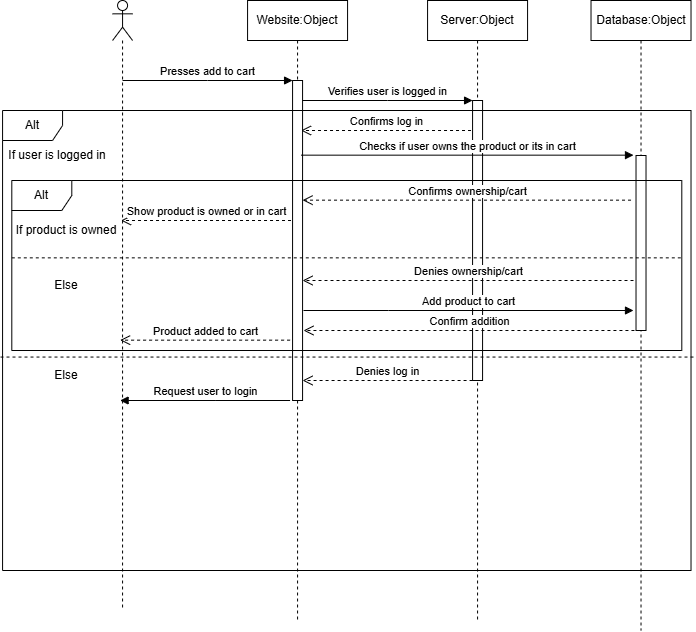

The diagram above was exported from draw.io. Its source (the exported page's mxGraphModel, read from the mxfile embedded in the PNG):
<mxGraphModel dx="1414" dy="743" grid="1" gridSize="10" guides="1" tooltips="1" connect="1" arrows="1" fold="1" page="1" pageScale="1" pageWidth="827" pageHeight="1169" math="0" shadow="0">
  <root>
    <mxCell id="0" />
    <mxCell id="1" parent="0" />
    <mxCell id="mmeKYNs1NmNpc9ZEm1Pt-1" parent="1" style="shape=umlLifeline;perimeter=lifelinePerimeter;whiteSpace=wrap;html=1;container=0;dropTarget=0;collapsible=0;recursiveResize=0;outlineConnect=0;portConstraint=eastwest;newEdgeStyle={&quot;edgeStyle&quot;:&quot;elbowEdgeStyle&quot;,&quot;elbow&quot;:&quot;vertical&quot;,&quot;curved&quot;:0,&quot;rounded&quot;:0};" value="Website:Object" vertex="1">
      <mxGeometry height="620" width="100" x="314.07" y="40" as="geometry" />
    </mxCell>
    <mxCell id="mmeKYNs1NmNpc9ZEm1Pt-2" parent="mmeKYNs1NmNpc9ZEm1Pt-1" style="html=1;points=[];perimeter=orthogonalPerimeter;outlineConnect=0;targetShapes=umlLifeline;portConstraint=eastwest;newEdgeStyle={&quot;edgeStyle&quot;:&quot;elbowEdgeStyle&quot;,&quot;elbow&quot;:&quot;vertical&quot;,&quot;curved&quot;:0,&quot;rounded&quot;:0};" value="" vertex="1">
      <mxGeometry height="320" width="10" x="45" y="80" as="geometry" />
    </mxCell>
    <mxCell id="mmeKYNs1NmNpc9ZEm1Pt-3" edge="1" parent="1" style="html=1;verticalAlign=bottom;endArrow=block;edgeStyle=elbowEdgeStyle;elbow=horizontal;curved=0;rounded=0;" target="mmeKYNs1NmNpc9ZEm1Pt-2" value="Presses add to cart">
      <mxGeometry relative="1" as="geometry">
        <Array as="points">
          <mxPoint x="274.07" y="120" />
        </Array>
        <mxPoint x="189.07" y="120" as="sourcePoint" />
      </mxGeometry>
    </mxCell>
    <mxCell id="mmeKYNs1NmNpc9ZEm1Pt-4" parent="1" style="shape=umlLifeline;perimeter=lifelinePerimeter;whiteSpace=wrap;html=1;container=1;dropTarget=0;collapsible=0;recursiveResize=0;outlineConnect=0;portConstraint=eastwest;newEdgeStyle={&quot;curved&quot;:0,&quot;rounded&quot;:0};participant=umlActor;" value="" vertex="1">
      <mxGeometry height="610" width="20" x="179.07" y="40" as="geometry" />
    </mxCell>
    <mxCell id="mmeKYNs1NmNpc9ZEm1Pt-5" edge="1" parent="1" style="html=1;verticalAlign=bottom;endArrow=block;edgeStyle=elbowEdgeStyle;elbow=vertical;curved=0;rounded=0;" value="Verifies user is logged in">
      <mxGeometry relative="1" as="geometry">
        <Array as="points">
          <mxPoint x="454.07" y="140" />
        </Array>
        <mxPoint x="369.07" y="140" as="sourcePoint" />
        <mxPoint x="539.0699999999999" y="140" as="targetPoint" />
      </mxGeometry>
    </mxCell>
    <mxCell id="mmeKYNs1NmNpc9ZEm1Pt-6" parent="1" style="shape=umlLifeline;perimeter=lifelinePerimeter;whiteSpace=wrap;html=1;container=0;dropTarget=0;collapsible=0;recursiveResize=0;outlineConnect=0;portConstraint=eastwest;newEdgeStyle={&quot;edgeStyle&quot;:&quot;elbowEdgeStyle&quot;,&quot;elbow&quot;:&quot;vertical&quot;,&quot;curved&quot;:0,&quot;rounded&quot;:0};" value="Server:Object" vertex="1">
      <mxGeometry height="620" width="100" x="494.07" y="40" as="geometry" />
    </mxCell>
    <mxCell id="mmeKYNs1NmNpc9ZEm1Pt-7" parent="mmeKYNs1NmNpc9ZEm1Pt-6" style="html=1;points=[];perimeter=orthogonalPerimeter;outlineConnect=0;targetShapes=umlLifeline;portConstraint=eastwest;newEdgeStyle={&quot;edgeStyle&quot;:&quot;elbowEdgeStyle&quot;,&quot;elbow&quot;:&quot;vertical&quot;,&quot;curved&quot;:0,&quot;rounded&quot;:0};" value="" vertex="1">
      <mxGeometry height="280" width="10" x="45" y="100" as="geometry" />
    </mxCell>
    <mxCell id="mmeKYNs1NmNpc9ZEm1Pt-8" parent="1" style="shape=umlFrame;whiteSpace=wrap;html=1;pointerEvents=0;" value="Alt" vertex="1">
      <mxGeometry height="460" width="688.45" x="69.07" y="150" as="geometry" />
    </mxCell>
    <mxCell id="mmeKYNs1NmNpc9ZEm1Pt-9" edge="1" parent="1" source="mmeKYNs1NmNpc9ZEm1Pt-8" style="endArrow=none;dashed=1;html=1;rounded=0;entryX=1.004;entryY=0.536;entryDx=0;entryDy=0;entryPerimeter=0;exitX=-0.003;exitY=0.536;exitDx=0;exitDy=0;exitPerimeter=0;" target="mmeKYNs1NmNpc9ZEm1Pt-8" value="">
      <mxGeometry height="50" relative="1" width="50" as="geometry">
        <mxPoint x="89.07" y="230" as="sourcePoint" />
        <mxPoint x="577.04" y="229.64999999999998" as="targetPoint" />
      </mxGeometry>
    </mxCell>
    <mxCell id="mmeKYNs1NmNpc9ZEm1Pt-10" parent="1" style="text;html=1;whiteSpace=wrap;strokeColor=none;fillColor=none;align=center;verticalAlign=middle;rounded=0;" value="If user is logged in" vertex="1">
      <mxGeometry height="30" width="110" x="69.07" y="180" as="geometry" />
    </mxCell>
    <mxCell id="mmeKYNs1NmNpc9ZEm1Pt-11" parent="1" style="text;html=1;whiteSpace=wrap;strokeColor=none;fillColor=none;align=center;verticalAlign=middle;rounded=0;" value="Else" vertex="1">
      <mxGeometry height="30" width="90" x="87.82999999999998" y="400" as="geometry" />
    </mxCell>
    <mxCell id="mmeKYNs1NmNpc9ZEm1Pt-12" edge="1" parent="1" style="html=1;verticalAlign=bottom;endArrow=open;dashed=1;endSize=8;edgeStyle=elbowEdgeStyle;elbow=horizontal;curved=0;rounded=0;" value="Denies log in">
      <mxGeometry relative="1" as="geometry">
        <Array as="points">
          <mxPoint x="464.07" y="420.0000000000001" />
        </Array>
        <mxPoint x="539.0699999999999" y="420" as="sourcePoint" />
        <mxPoint x="369.07" y="420" as="targetPoint" />
      </mxGeometry>
    </mxCell>
    <mxCell id="mmeKYNs1NmNpc9ZEm1Pt-13" edge="1" parent="1" style="html=1;verticalAlign=bottom;endArrow=block;edgeStyle=elbowEdgeStyle;elbow=horizontal;curved=0;rounded=0;endFill=1;" value="Request user to login">
      <mxGeometry relative="1" as="geometry">
        <Array as="points">
          <mxPoint x="281.59" y="440" />
        </Array>
        <mxPoint x="356.59" y="440" as="sourcePoint" />
        <mxPoint x="186.58999999999997" y="440" as="targetPoint" />
      </mxGeometry>
    </mxCell>
    <mxCell id="mmeKYNs1NmNpc9ZEm1Pt-14" edge="1" parent="1" style="html=1;verticalAlign=bottom;endArrow=open;dashed=1;endSize=8;edgeStyle=elbowEdgeStyle;elbow=horizontal;curved=0;rounded=0;" value="Confirms log in">
      <mxGeometry relative="1" as="geometry">
        <Array as="points">
          <mxPoint x="462.52000000000004" y="170.0000000000001" />
        </Array>
        <mxPoint x="537.52" y="170" as="sourcePoint" />
        <mxPoint x="367.52000000000004" y="170" as="targetPoint" />
      </mxGeometry>
    </mxCell>
    <mxCell id="mmeKYNs1NmNpc9ZEm1Pt-15" parent="1" style="shape=umlLifeline;perimeter=lifelinePerimeter;whiteSpace=wrap;html=1;container=0;dropTarget=0;collapsible=0;recursiveResize=0;outlineConnect=0;portConstraint=eastwest;newEdgeStyle={&quot;edgeStyle&quot;:&quot;elbowEdgeStyle&quot;,&quot;elbow&quot;:&quot;vertical&quot;,&quot;curved&quot;:0,&quot;rounded&quot;:0};" value="Database:Object" vertex="1">
      <mxGeometry height="630" width="100" x="657.52" y="40" as="geometry" />
    </mxCell>
    <mxCell id="mmeKYNs1NmNpc9ZEm1Pt-16" parent="mmeKYNs1NmNpc9ZEm1Pt-15" style="html=1;points=[];perimeter=orthogonalPerimeter;outlineConnect=0;targetShapes=umlLifeline;portConstraint=eastwest;newEdgeStyle={&quot;edgeStyle&quot;:&quot;elbowEdgeStyle&quot;,&quot;elbow&quot;:&quot;vertical&quot;,&quot;curved&quot;:0,&quot;rounded&quot;:0};" value="" vertex="1">
      <mxGeometry height="175" width="10" x="45" y="155" as="geometry" />
    </mxCell>
    <mxCell id="mmeKYNs1NmNpc9ZEm1Pt-17" edge="1" parent="1" style="html=1;verticalAlign=bottom;endArrow=block;edgeStyle=elbowEdgeStyle;elbow=vertical;curved=0;rounded=0;" value="Checks if user owns the product or its in cart">
      <mxGeometry relative="1" x="-0.0012" as="geometry">
        <mxPoint as="offset" />
        <Array as="points">
          <mxPoint x="452.52000000000004" y="194.65999999999997" />
        </Array>
        <mxPoint x="367.52000000000004" y="194.65999999999997" as="sourcePoint" />
        <mxPoint x="700" y="195" as="targetPoint" />
      </mxGeometry>
    </mxCell>
    <mxCell id="mmeKYNs1NmNpc9ZEm1Pt-18" edge="1" parent="1" style="html=1;verticalAlign=bottom;endArrow=open;dashed=1;endSize=8;edgeStyle=elbowEdgeStyle;elbow=horizontal;curved=0;rounded=0;" value="Confirms ownership/cart">
      <mxGeometry relative="1" as="geometry">
        <Array as="points">
          <mxPoint x="622.52" y="239.66000000000008" />
        </Array>
        <mxPoint x="697.52" y="239.65999999999997" as="sourcePoint" />
        <mxPoint x="369.07" y="239.66000000000008" as="targetPoint" />
      </mxGeometry>
    </mxCell>
    <mxCell id="mmeKYNs1NmNpc9ZEm1Pt-19" parent="1" style="shape=umlFrame;whiteSpace=wrap;html=1;pointerEvents=0;" value="Alt" vertex="1">
      <mxGeometry height="170" width="670" x="78.30000000000001" y="220" as="geometry" />
    </mxCell>
    <mxCell id="mmeKYNs1NmNpc9ZEm1Pt-20" edge="1" parent="1" source="mmeKYNs1NmNpc9ZEm1Pt-19" style="endArrow=none;dashed=1;html=1;rounded=0;entryX=1.002;entryY=0.455;entryDx=0;entryDy=0;entryPerimeter=0;exitX=0;exitY=0.455;exitDx=0;exitDy=0;exitPerimeter=0;" target="mmeKYNs1NmNpc9ZEm1Pt-19" value="">
      <mxGeometry height="50" relative="1" width="50" as="geometry">
        <mxPoint x="74.51999999999998" y="270" as="sourcePoint" />
        <mxPoint x="742.6500000000001" y="271.39999999999986" as="targetPoint" />
      </mxGeometry>
    </mxCell>
    <mxCell id="mmeKYNs1NmNpc9ZEm1Pt-21" edge="1" parent="1" style="html=1;verticalAlign=bottom;endArrow=open;dashed=1;endSize=8;edgeStyle=elbowEdgeStyle;elbow=horizontal;curved=0;rounded=0;exitX=-0.252;exitY=1;exitDx=0;exitDy=0;exitPerimeter=0;" value="Denies ownership/cart">
      <mxGeometry relative="1" as="geometry">
        <Array as="points">
          <mxPoint x="620.97" y="320.0000000000001" />
        </Array>
        <mxPoint x="700" y="319.9999999999999" as="sourcePoint" />
        <mxPoint x="369.07" y="320.0000000000001" as="targetPoint" />
      </mxGeometry>
    </mxCell>
    <mxCell id="mmeKYNs1NmNpc9ZEm1Pt-22" edge="1" parent="1" style="html=1;verticalAlign=bottom;endArrow=open;dashed=1;endSize=8;edgeStyle=elbowEdgeStyle;elbow=horizontal;curved=0;rounded=0;" value="Product added to cart">
      <mxGeometry relative="1" as="geometry">
        <Array as="points">
          <mxPoint x="281.59000000000003" y="379.66000000000014" />
        </Array>
        <mxPoint x="356.59" y="379.66" as="sourcePoint" />
        <mxPoint x="186.58999999999997" y="379.66" as="targetPoint" />
      </mxGeometry>
    </mxCell>
    <mxCell id="mmeKYNs1NmNpc9ZEm1Pt-23" edge="1" parent="1" style="html=1;verticalAlign=bottom;endArrow=open;dashed=1;endSize=8;edgeStyle=elbowEdgeStyle;elbow=horizontal;curved=0;rounded=0;" value="Show product is owned or in cart">
      <mxGeometry relative="1" as="geometry">
        <Array as="points">
          <mxPoint x="282.52000000000004" y="260.0000000000001" />
        </Array>
        <mxPoint x="357.52000000000004" y="260" as="sourcePoint" />
        <mxPoint x="187.51999999999998" y="260" as="targetPoint" />
      </mxGeometry>
    </mxCell>
    <mxCell id="mmeKYNs1NmNpc9ZEm1Pt-24" parent="1" style="text;html=1;whiteSpace=wrap;strokeColor=none;fillColor=none;align=center;verticalAlign=middle;rounded=0;" value="If product is owned" vertex="1">
      <mxGeometry height="60" width="107.52" x="79.07" y="240" as="geometry" />
    </mxCell>
    <mxCell id="mmeKYNs1NmNpc9ZEm1Pt-25" parent="1" style="text;html=1;whiteSpace=wrap;strokeColor=none;fillColor=none;align=center;verticalAlign=middle;rounded=0;" value="Else" vertex="1">
      <mxGeometry height="30" width="90" x="87.82999999999998" y="310" as="geometry" />
    </mxCell>
    <mxCell id="mmeKYNs1NmNpc9ZEm1Pt-26" edge="1" parent="1" style="html=1;verticalAlign=bottom;endArrow=block;edgeStyle=elbowEdgeStyle;elbow=vertical;curved=0;rounded=0;" value="Add product to cart">
      <mxGeometry relative="1" as="geometry">
        <Array as="points">
          <mxPoint x="455.00000000000006" y="350" />
        </Array>
        <mxPoint x="370.00000000000006" y="350" as="sourcePoint" />
        <mxPoint x="700" y="350" as="targetPoint" />
      </mxGeometry>
    </mxCell>
    <mxCell id="mmeKYNs1NmNpc9ZEm1Pt-27" edge="1" parent="1" style="html=1;verticalAlign=bottom;endArrow=open;dashed=1;endSize=8;edgeStyle=elbowEdgeStyle;elbow=horizontal;curved=0;rounded=0;exitX=-0.252;exitY=1;exitDx=0;exitDy=0;exitPerimeter=0;" value="Confirm addition">
      <mxGeometry relative="1" as="geometry">
        <Array as="points">
          <mxPoint x="621.9000000000001" y="370.0000000000002" />
        </Array>
        <mxPoint x="700.9300000000001" y="370" as="sourcePoint" />
        <mxPoint x="370.00000000000006" y="370.0000000000002" as="targetPoint" />
      </mxGeometry>
    </mxCell>
  </root>
</mxGraphModel>